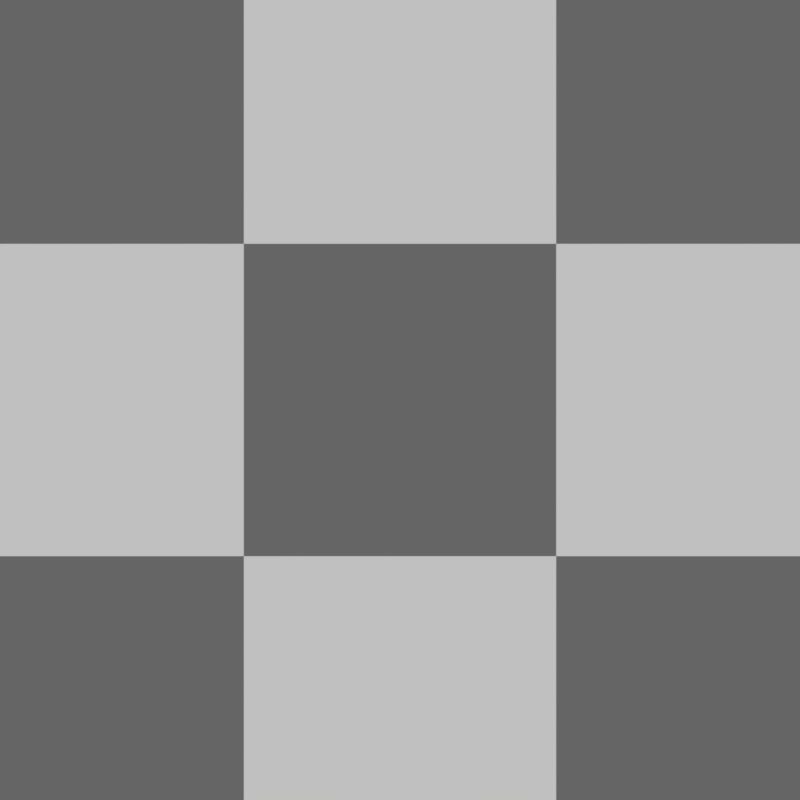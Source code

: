 # Source: SensorTest_v01.00.blend  (saved by Blender 2.79.0; exported with 4.5.12 LTS)
import bpy
from mathutils import Matrix  # noqa: F401  (used for matrix-valued properties, if any)

bpy.ops.wm.read_factory_settings(use_empty=True)
scene = bpy.context.scene
scene.name = '4-4'

# ---- collections
col_collection_1_015 = bpy.data.collections.new('Collection 1.015'); scene.collection.children.link(col_collection_1_015)

# ---- materials (node trees are filled in below, after node groups)
mat_material = bpy.data.materials.new('Material')
mat_material.alpha_threshold = 0.0
mat_material.roughness = 0.5
mat_material.line_color = (0.0, 0.0, 0.0, 1.0)

# ---- material node trees
mat_material.use_nodes = True; mat_material.node_tree.nodes.clear()
_N = mat_material.node_tree.nodes; _L = mat_material.node_tree.links
n0 = _N.new('ShaderNodeOutputMaterial'); n0.name = 'Material Output'; n0.location = (300, 300)
n1 = _N.new('ShaderNodeBsdfDiffuse'); n1.name = 'Diffuse BSDF'; n1.location = (10, 300)
n2 = _N.new('ShaderNodeTexChecker'); n2.name = 'Checker Texture'; n2.location = (-254, 341)
n2.inputs[3].default_value = 20.0
_L.new(n1.outputs[0], n0.inputs[0])
_L.new(n2.outputs[0], n1.inputs[0])
n0.is_active_output = True

# ---- world
world_world = bpy.data.worlds.new('World'); scene.world = world_world
world_world.color = (0.05088, 0.05088, 0.05088)
world_world.use_sun_shadow = False
world_world.sun_shadow_jitter_overblur = 0.0
world_world.cycles.sampling_method = 'MANUAL'

# ---- cameras
cam_camera_018 = bpy.data.cameras.new('Camera.018')
cam_camera_018.clip_end = 100.0
cam_camera_018.lens = 35.0
cam_camera_018.sensor_width = 32.0
cam_camera_018.sensor_height = 18.0
cam_camera_018.display_size = 2.0
cam_camera_018.dof.focus_distance = 0.0
cam_camera_017 = bpy.data.cameras.new('Camera.017')
cam_camera_017.clip_end = 100.0
cam_camera_017.lens = 35.0
cam_camera_017.sensor_width = 32.0
cam_camera_017.sensor_height = 18.0
cam_camera_017.display_size = 2.0
cam_camera_017.dof.focus_distance = 0.0
cam_camera_016 = bpy.data.cameras.new('Camera.016')
cam_camera_016.clip_end = 100.0
cam_camera_016.lens = 35.0
cam_camera_016.sensor_width = 32.0
cam_camera_016.sensor_height = 18.0
cam_camera_016.display_size = 2.0
cam_camera_016.dof.focus_distance = 0.0
cam_camera_015 = bpy.data.cameras.new('Camera.015')
cam_camera_015.clip_end = 100.0
cam_camera_015.lens = 35.0
cam_camera_015.sensor_width = 32.0
cam_camera_015.sensor_height = 18.0
cam_camera_015.display_size = 2.0
cam_camera_015.dof.focus_distance = 0.0
cam_camera_014 = bpy.data.cameras.new('Camera.014')
cam_camera_014.clip_end = 100.0
cam_camera_014.lens = 35.0
cam_camera_014.sensor_width = 32.0
cam_camera_014.sensor_height = 18.0
cam_camera_014.display_size = 2.0
cam_camera_014.dof.focus_distance = 0.0
cam_camera_013 = bpy.data.cameras.new('Camera.013')
cam_camera_013.clip_end = 100.0
cam_camera_013.lens = 35.0
cam_camera_013.sensor_width = 32.0
cam_camera_013.sensor_height = 18.0
cam_camera_013.display_size = 2.0
cam_camera_013.dof.focus_distance = 0.0
cam_camera_012 = bpy.data.cameras.new('Camera.012')
cam_camera_012.clip_end = 100.0
cam_camera_012.lens = 35.0
cam_camera_012.sensor_width = 32.0
cam_camera_012.sensor_height = 18.0
cam_camera_012.display_size = 2.0
cam_camera_012.dof.focus_distance = 0.0
cam_camera_011 = bpy.data.cameras.new('Camera.011')
cam_camera_011.clip_end = 100.0
cam_camera_011.lens = 35.0
cam_camera_011.sensor_width = 32.0
cam_camera_011.sensor_height = 18.0
cam_camera_011.display_size = 2.0
cam_camera_011.dof.focus_distance = 0.0
cam_camera_010 = bpy.data.cameras.new('Camera.010')
cam_camera_010.clip_end = 100.0
cam_camera_010.lens = 35.0
cam_camera_010.sensor_width = 32.0
cam_camera_010.sensor_height = 18.0
cam_camera_010.display_size = 2.0
cam_camera_010.dof.focus_distance = 0.0
cam_camera_009 = bpy.data.cameras.new('Camera.009')
cam_camera_009.clip_end = 100.0
cam_camera_009.lens = 35.0
cam_camera_009.sensor_width = 32.0
cam_camera_009.sensor_height = 18.0
cam_camera_009.display_size = 2.0
cam_camera_009.dof.focus_distance = 0.0
cam_camera_008 = bpy.data.cameras.new('Camera.008')
cam_camera_008.clip_end = 100.0
cam_camera_008.lens = 35.0
cam_camera_008.sensor_width = 32.0
cam_camera_008.sensor_height = 18.0
cam_camera_008.display_size = 2.0
cam_camera_008.dof.focus_distance = 0.0
cam_camera_007 = bpy.data.cameras.new('Camera.007')
cam_camera_007.clip_end = 100.0
cam_camera_007.lens = 35.0
cam_camera_007.sensor_width = 32.0
cam_camera_007.sensor_height = 18.0
cam_camera_007.display_size = 2.0
cam_camera_007.dof.focus_distance = 0.0
cam_camera_004 = bpy.data.cameras.new('Camera.004')
cam_camera_004.clip_end = 100.0
cam_camera_004.lens = 35.0
cam_camera_004.sensor_width = 32.0
cam_camera_004.sensor_height = 18.0
cam_camera_004.display_size = 2.0
cam_camera_004.dof.focus_distance = 0.0
cam_camera_003 = bpy.data.cameras.new('Camera.003')
cam_camera_003.clip_end = 100.0
cam_camera_003.lens = 35.0
cam_camera_003.sensor_width = 32.0
cam_camera_003.sensor_height = 18.0
cam_camera_003.display_size = 2.0
cam_camera_003.dof.focus_distance = 0.0
cam_camera_002 = bpy.data.cameras.new('Camera.002')
cam_camera_002.clip_end = 100.0
cam_camera_002.lens = 35.0
cam_camera_002.sensor_width = 32.0
cam_camera_002.sensor_height = 18.0
cam_camera_002.display_size = 2.0
cam_camera_002.dof.focus_distance = 0.0
cam_camera_001 = bpy.data.cameras.new('Camera.001')
cam_camera_001.clip_end = 100.0
cam_camera_001.lens = 35.0
cam_camera_001.sensor_width = 32.0
cam_camera_001.sensor_height = 18.0
cam_camera_001.display_size = 2.0
cam_camera_001.dof.focus_distance = 0.0

# ---- meshes
me_plane = bpy.data.meshes.new('Plane')
me_plane.from_pydata([(-1.0, -1.0, 0.0), (1.0, -1.0, 0.0), (-1.0, 1.0, 0.0), (1.0, 1.0, 0.0)], [], [(0, 1, 3, 2)])
me_plane.materials.append(mat_material)
me_plane.use_remesh_preserve_volume = False
me_plane.use_remesh_preserve_attributes = False
me_plane.use_mirror_vertex_groups = False
me_plane.update()

# ---- objects
ob_plane = bpy.data.objects.new('Plane', me_plane)
ob_camera_3_1 = bpy.data.objects.new('Camera 3-1', cam_camera_018)
ob_camera_3_2 = bpy.data.objects.new('Camera 3-2', cam_camera_017)
ob_camera_3_3 = bpy.data.objects.new('Camera 3-3', cam_camera_016)
ob_camera_3_4 = bpy.data.objects.new('Camera 3-4', cam_camera_015)
ob_camera_4_4 = bpy.data.objects.new('Camera 4-4', cam_camera_014)
ob_camera_4_3 = bpy.data.objects.new('Camera 4-3', cam_camera_013)
ob_camera_4_2 = bpy.data.objects.new('Camera 4-2', cam_camera_012)
ob_camera_4_1 = bpy.data.objects.new('Camera 4-1', cam_camera_011)
ob_camera_2_1 = bpy.data.objects.new('Camera 2-1', cam_camera_010)
ob_camera_2_2 = bpy.data.objects.new('Camera 2-2', cam_camera_009)
ob_camera_2_3 = bpy.data.objects.new('Camera 2-3', cam_camera_008)
ob_camera_2_4 = bpy.data.objects.new('Camera 2-4', cam_camera_007)
ob_camera_1_4 = bpy.data.objects.new('Camera 1-4', cam_camera_004)
ob_camera_1_3 = bpy.data.objects.new('Camera 1-3', cam_camera_003)
ob_camera_1_2 = bpy.data.objects.new('Camera 1-2', cam_camera_002)
ob_camera_1_1 = bpy.data.objects.new('Camera 1-1', cam_camera_001)

# ---- transforms, parenting, visibility, modifiers, constraints
ob_plane.location = (0.0, 0.0, 0.0)
ob_plane.scale = (10.0, 10.0, 10.0)
ob_plane.lineart.crease_threshold = 0.0
ob_camera_3_1.location = (-1.5, -0.5, 2.801)
ob_camera_3_1.lineart.crease_threshold = 0.0
ob_camera_3_2.location = (-0.5, -0.5, 2.801)
ob_camera_3_2.lineart.crease_threshold = 0.0
ob_camera_3_3.location = (0.5, -0.5, 2.801)
ob_camera_3_3.lineart.crease_threshold = 0.0
ob_camera_3_4.location = (1.5, -0.5, 2.801)
ob_camera_3_4.lineart.crease_threshold = 0.0
ob_camera_4_4.location = (1.5, -1.5, 2.801)
ob_camera_4_4.lineart.crease_threshold = 0.0
ob_camera_4_3.location = (0.5, -1.5, 2.801)
ob_camera_4_3.lineart.crease_threshold = 0.0
ob_camera_4_2.location = (-0.5, -1.5, 2.801)
ob_camera_4_2.lineart.crease_threshold = 0.0
ob_camera_4_1.location = (-1.5, -1.5, 2.801)
ob_camera_4_1.lineart.crease_threshold = 0.0
ob_camera_2_1.location = (-1.5, 0.5, 2.801)
ob_camera_2_1.lineart.crease_threshold = 0.0
ob_camera_2_2.location = (-0.5, 0.5, 2.801)
ob_camera_2_2.lineart.crease_threshold = 0.0
ob_camera_2_3.location = (0.5, 0.5, 2.801)
ob_camera_2_3.lineart.crease_threshold = 0.0
ob_camera_2_4.location = (1.5, 0.5, 2.801)
ob_camera_2_4.lineart.crease_threshold = 0.0
ob_camera_1_4.location = (1.5, 1.5, 2.801)
ob_camera_1_4.lineart.crease_threshold = 0.0
ob_camera_1_3.location = (0.5, 1.5, 2.801)
ob_camera_1_3.lineart.crease_threshold = 0.0
ob_camera_1_2.location = (-0.5, 1.5, 2.801)
ob_camera_1_2.lineart.crease_threshold = 0.0
ob_camera_1_1.location = (-1.5, 1.5, 2.801)
ob_camera_1_1.lineart.crease_threshold = 0.0

# ---- collection membership
col_collection_1_015.objects.link(ob_plane)
col_collection_1_015.objects.link(ob_camera_3_1)
col_collection_1_015.objects.link(ob_camera_3_2)
col_collection_1_015.objects.link(ob_camera_3_3)
col_collection_1_015.objects.link(ob_camera_3_4)
col_collection_1_015.objects.link(ob_camera_4_4)
col_collection_1_015.objects.link(ob_camera_4_3)
col_collection_1_015.objects.link(ob_camera_4_2)
col_collection_1_015.objects.link(ob_camera_4_1)
col_collection_1_015.objects.link(ob_camera_2_1)
col_collection_1_015.objects.link(ob_camera_2_2)
col_collection_1_015.objects.link(ob_camera_2_3)
col_collection_1_015.objects.link(ob_camera_2_4)
col_collection_1_015.objects.link(ob_camera_1_4)
col_collection_1_015.objects.link(ob_camera_1_3)
col_collection_1_015.objects.link(ob_camera_1_2)
col_collection_1_015.objects.link(ob_camera_1_1)

# ---- scene / render settings (as saved in the file)
scene.camera = ob_camera_1_1
scene.frame_start = 1; scene.frame_end = 250; scene.frame_set(1)
scene.render.engine = 'CYCLES'
scene.render.resolution_x = 4
scene.render.resolution_y = 4
scene.render.resolution_percentage = 25
scene.render.dither_intensity = 0.0
scene.cycles.use_denoising = False
scene.cycles.samples = 128
scene.cycles.sampling_pattern = 'TABULATED_SOBOL'
scene.cycles.use_adaptive_sampling = False
scene.cycles.use_light_tree = False
scene.cycles.blur_glossy = 0.0
scene.cycles.sample_clamp_indirect = 0.0
scene.view_settings.view_transform = 'Standard'
bpy.context.view_layer.update()

# ---- added for rendering (the .blend has no usable light): sun
light_auto_sun = bpy.data.lights.new('AutoSun', 'SUN')
light_auto_sun.energy = 3.0
light_auto_sun.angle = 0.0523599
ob_auto_sun = bpy.data.objects.new('AutoSun', light_auto_sun)
scene.collection.objects.link(ob_auto_sun)
ob_auto_sun.rotation_euler = (0.872665, 0.174533, 0.523599)
bpy.context.view_layer.update()
